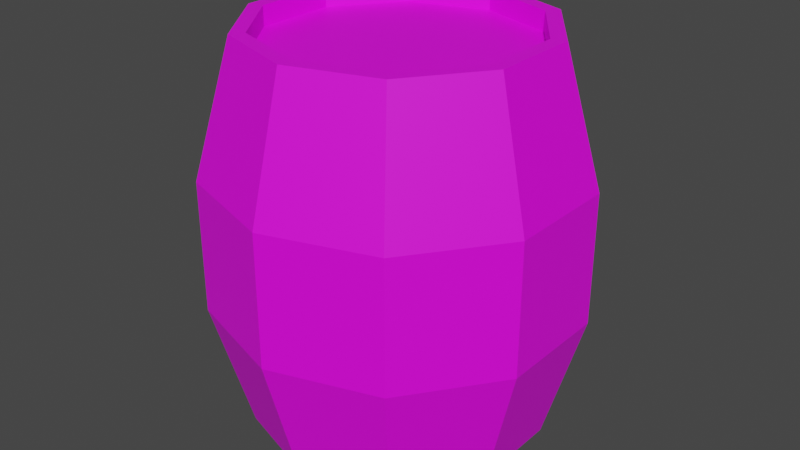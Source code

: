 # Source: Explosive_Barrel_0.blend  (saved by Blender 3.6.13; exported with 4.5.12 LTS)
import bpy
from mathutils import Matrix  # noqa: F401  (used for matrix-valued properties, if any)

bpy.ops.wm.read_factory_settings(use_empty=True)
scene = bpy.context.scene
scene.name = 'Scene'

# ---- collections
col_collection = bpy.data.collections.new('Collection'); scene.collection.children.link(col_collection)

# ---- images (referenced by path relative to the original .blend; pixels are not part of the script)
import os
ASSET_DIR = os.environ.get("B2B_ASSET_DIR", "")  # directory of the original .blend (textures are referenced by path, not embedded)
HERE = os.path.dirname(os.path.abspath(__file__))  # packed textures are extracted next to this script under _unpacked/

def load_image(name, relpath, width, height, colorspace="sRGB"):
    """Load a texture the original file referenced (path relative to the .blend, or extracted next to this script)."""
    p = next((c for c in (os.path.join(HERE, relpath), os.path.join(ASSET_DIR, relpath)) if relpath and os.path.exists(c)), "")
    if p:
        img = bpy.data.images.load(p, check_existing=True)
        img.name = name
    else:  # same state as the original file: an image datablock whose file is absent (Cycles renders it pink)
        img = bpy.data.images.new(name, width, height)
        img.source = "FILE"
        img.filepath = "//" + (relpath or name)
    img.colorspace_settings.name = colorspace
    return img
img_explosive_barrel_1_png = load_image('Explosive_Barrel_1.png', 'Explosive_Barrel_1.png', 1024, 1024, 'sRGB')

# ---- materials (node trees are filled in below, after node groups)
mat_material = bpy.data.materials.new('Material')
mat_material.alpha_threshold = 0.0
mat_material.use_transparent_shadow = False
mat_material.roughness = 0.5
mat_material.line_color = (0.0, 0.0, 0.0, 1.0)

# ---- material node trees
mat_material.use_nodes = True; mat_material.node_tree.nodes.clear()
_N = mat_material.node_tree.nodes; _L = mat_material.node_tree.links
n0 = _N.new('ShaderNodeOutputMaterial'); n0.name = 'Material Output'; n0.location = (300, 300)
n1 = _N.new('ShaderNodeBsdfPrincipled'); n1.name = 'Principled BSDF'; n1.location = (10, 300)
n1.distribution = 'GGX'
n1.subsurface_method = 'RANDOM_WALK_SKIN'
n1.inputs[3].default_value = 1.45
n1.inputs[27].default_value = (0.0, 0.0, 0.0, 1.0)
n1.inputs[28].default_value = 1.0
n2 = _N.new('ShaderNodeTexImage'); n2.name = 'Image Texture'; n2.location = (-324, 52)
n2.image = img_explosive_barrel_1_png
n2.interpolation = 'Closest'
_L.new(n1.outputs[0], n0.inputs[0])
_L.new(n2.outputs[0], n1.inputs[0])
n0.is_active_output = True

# ---- world
world_world = bpy.data.worlds.new('World'); scene.world = world_world
world_world.use_nodes = True; world_world.node_tree.nodes.clear()
_N = world_world.node_tree.nodes; _L = world_world.node_tree.links
n0 = _N.new('ShaderNodeOutputWorld'); n0.name = 'World Output'; n0.location = (300, 300)
n1 = _N.new('ShaderNodeBackground'); n1.name = 'Background'; n1.location = (10, 300)
n1.inputs[0].default_value = (0.05088, 0.05088, 0.05088, 1.0)
_L.new(n1.outputs[0], n0.inputs[0])
n0.is_active_output = True
world_world.color = (0.05088, 0.05088, 0.05088)
world_world.use_sun_shadow = False
world_world.sun_shadow_jitter_overblur = 0.0

# ---- meshes
me_cube = bpy.data.meshes.new('Cube')
me_cube.from_pydata([(-0.8916, -0.2897, -0.3333), (0.7133, 0.2318, 1.0), (0.7133, -0.2318, 1.0), (0.2184, -0.8665, 0.05795), (0.4408, -0.6068, 1.0), (0.8916, -0.2897, 0.2062), (0.551, -0.7585, 0.1723), (-0.8916, -0.2897, 0.3333), (0.8916, 0.2897, 0.3333), (0.8916, -0.2897, 0.3333), (0.391, 0.008989, -0.9), (0.551, -0.7585, -0.3333), (0.8916, -0.2897, -0.3333), (0.8916, -0.2897, 0.2062), (0.551, -0.7585, 0.1723), (0.3968, -0.5461, 0.9), (-0.4408, 0.6068, -1.0), (0.4583, -0.6308, 0.8944), (-0.7133, 0.2318, 1.0), (0.7415, -0.2409, 0.8944), (0.7415, 0.2409, 0.8944), (0.642, -0.2086, 0.9), (0.3968, -0.5461, 1.0), (0.642, -0.2086, 1.0), (-0.7133, 0.2318, -1.0), (0.642, 0.2086, 1.0), (0.1873, -0.2493, -0.9), (0.551, -0.7585, 0.3333), (-0.7133, -0.2318, 1.0), (-0.7133, -0.2318, -1.0), (0.642, 0.2086, 0.9), (0.8916, -0.2897, 0.3333), (0.3414, -0.1001, 0.9), (0.8916, 0.2897, 0.07144), (0.508, 0.5623, 0.8944), (0.4761, 0.4369, 0.9), (0.47, 0.4453, 1.0), (0.4761, 0.4369, 0.9), (0.8916, -0.2897, 0.2062), (0.4926, 0.5355, 1.0), (0.642, -0.2086, 0.9), (0.642, 0.2086, 0.9), (0.59, 0.7048, 0.3333), (0.642, -0.2086, 1.0), (0.642, 0.2086, 1.0), (0.6184, 0.6658, -0.1306), (0.009743, 0.3948, 0.9), (-0.2537, 0.2283, 0.9), (0.7413, 0.2409, 0.8953), (0.8916, -0.2897, 0.3333), (0.8916, 0.2897, 0.3333), (0.2298, 0.2241, -0.9), (0.4408, 0.6068, -1.0), (0.7133, 0.2318, -1.0), (0.7133, -0.2318, -1.0), (0.4408, -0.6068, -1.0), (0.551, 0.7585, -0.3333), (0.8916, 0.2897, -0.3333), (0.8916, -0.2897, -0.3333), (0.391, 0.008989, -0.9), (0.551, -0.7585, -0.3333), (0.4583, 0.6308, -0.8943), (0.7416, 0.241, -0.8943), (0.7416, -0.241, -0.8943), (0.4583, -0.6308, -0.8943), (0.3968, 0.5461, -1.0), (0.642, 0.2086, -1.0), (0.642, -0.2086, -1.0), (0.3968, -0.5461, -1.0), (0.1873, -0.2493, -0.9), (0.5632, 0.317, -0.9), (0.3968, 0.5461, -0.9), (0.642, 0.2086, -0.9), (0.642, -0.2086, -0.9), (0.3968, -0.5461, -0.9), (0.8916, 0.2897, 0.07144), (0.8916, -0.2897, 0.2062), (0.6184, 0.6658, -0.1306), (0.2298, 0.2241, -0.9), (-0.4578, -0.07795, -0.9), (0.7133, 0.2318, 1.0), (-0.1241, 0.1589, -0.9), (-2.235e-09, 0.9375, 0.3333), (-2.235e-09, 0.9375, -0.3333), (0.0, 0.75, -1.0), (0.0, 0.75, 1.0), (0.4408, 0.6068, -1.0), (0.4408, 0.6068, 1.0), (-0.4408, 0.6068, -1.0), (0.551, 0.7585, 0.3333), (0.551, 0.7585, -0.3333), (-0.551, 0.7585, 0.3333), (-3.541e-10, 0.7797, 0.8944), (0.4583, 0.6308, 0.8944), (0.4583, 0.6308, -0.8943), (-3.545e-10, 0.7797, -0.8943), (-0.4583, 0.6308, -0.8943), (2.086e-09, 0.675, -1.0), (0.3968, 0.5461, -1.0), (0.3968, 0.5461, 1.0), (2.086e-09, 0.675, 1.0), (-0.3968, 0.5461, -1.0), (0.3968, 0.5461, 0.9), (-1.395e-10, 0.675, 0.9), (0.5632, 0.317, -0.9), (4.312e-09, 0.675, -0.9), (0.3968, 0.5461, -0.9), (-0.3968, 0.5461, -0.9), (0.508, 0.5623, 0.8944), (0.47, 0.4453, 1.0), (0.4761, 0.4369, 0.9), (0.4926, 0.5355, 1.0), (0.59, 0.7048, 0.3333), (0.6184, 0.6658, -0.1306), (0.2298, 0.2241, -0.9), (0.3921, 0.1023, 0.9), (-0.1101, 0.4865, 0.9), (-0.551, 0.7585, -0.1368), (-0.5004, 0.7749, -0.3333), (-0.5048, 0.6948, -0.6131), (-0.4928, 0.5834, -0.8943), (-0.4349, 0.7501, -0.4973), (-0.5589, 0.5536, -0.7597), (-0.6164, 0.6685, 0.05754), (-0.1241, 0.1589, -0.9), (0.0, 0.75, 1.0), (-0.7133, 0.2318, 1.0), (-0.4408, 0.6068, 1.0), (-0.551, 0.7585, 0.3333), (-0.4583, 0.6308, 0.8944), (0.0, 0.7797, 0.8944), (-0.2537, 0.2283, 0.9), (0.009743, 0.3948, 0.9), (0.0, 0.675, 1.0), (-0.642, 0.2086, 1.0), (-0.3968, 0.5461, 1.0), (-0.697, 0.3431, 0.8048), (0.0, 0.675, 0.9), (-0.6839, 0.2723, 1.0), (-0.642, 0.2086, 0.9), (-0.3968, 0.5461, 0.9), (-0.6576, 0.6118, 0.3333), (-0.6909, 0.3106, 0.8944), (-0.1101, 0.4865, 0.9), (-0.8916, 0.2897, 0.3333), (-0.8916, 0.2897, -0.3333), (-0.551, 0.7585, 0.3333), (-0.551, 0.7585, -0.3333), (-0.7415, 0.2409, 0.8944), (-0.7415, -0.2409, 0.8944), (-0.7416, -0.241, -0.8943), (-0.7416, 0.241, -0.8943), (-0.2537, 0.2283, 0.9), (-0.642, -0.2086, -1.0), (-0.642, -0.2086, 1.0), (-0.642, 0.2086, -1.0), (-0.642, 0.2086, 1.0), (-0.3968, 0.5461, -1.0), (-0.697, 0.3431, 0.8048), (-0.3968, -0.5461, 0.9), (-0.642, -0.2086, 0.9), (-0.642, 0.2086, 0.9), (-0.6576, 0.6118, 0.3333), (-0.6909, 0.3106, 0.8944), (-0.642, -0.2086, -0.9), (-0.642, 0.2086, -0.9), (-0.3968, 0.5461, -0.9), (-0.2, -0.3034, 0.9), (-0.551, 0.7585, -0.1368), (-0.5004, 0.7749, -0.3333), (-0.5048, 0.6948, -0.6131), (-0.4928, 0.5834, -0.8943), (-0.4349, 0.7501, -0.4973), (-0.5589, 0.5536, -0.7597), (-0.6164, 0.6685, 0.05754), (-0.1241, 0.1589, -0.9), (0.0, -0.75, -1.0), (0.0, -0.75, 1.0), (-0.4408, -0.6068, -1.0), (-0.4408, -0.6068, 1.0), (-0.7133, -0.2318, -1.0), (-0.7133, -0.2318, 1.0), (-0.551, -0.7585, 0.3333), (-0.551, -0.7585, -0.3333), (-0.8916, -0.2897, 0.3333), (-0.8916, -0.2897, -0.3333), (-0.7415, -0.2409, 0.8944), (-0.4583, -0.6308, 0.8944), (0.0, -0.7797, 0.8944), (-0.4583, -0.6308, -0.8943), (-0.7416, -0.241, -0.8943), (0.1873, -0.2493, -0.9), (0.0, -0.675, -1.0), (0.0, -0.675, 1.0), (-0.3968, -0.5461, -1.0), (-0.3968, -0.5461, 1.0), (-0.642, -0.2086, -1.0), (-0.642, -0.2086, 1.0), (-0.7151, -0.3533, -0.7275), (0.0, -0.675, 0.9), (-0.3968, -0.5461, 0.9), (-0.642, -0.2086, 0.9), (-0.714, -0.2789, -0.8943), (0.0, -0.675, -0.9), (-0.3968, -0.5461, -0.9), (-0.642, -0.2086, -0.9), (0.2146, -0.6053, 0.9), (-0.2, -0.3034, 0.9), (0.2402, -0.5034, 0.9), (-0.4578, -0.07795, -0.9), (-0.08741, -0.7513, -0.8943), (0.4408, -0.6068, -1.0), (0.0, -0.75, -1.0), (0.0, -0.75, 1.0), (0.551, -0.7585, -0.3333), (-2.235e-09, -0.9375, 0.3333), (-2.235e-09, -0.9375, -0.3333), (-0.551, -0.7585, 0.3333), (-0.551, -0.7585, -0.3333), (-3.541e-10, -0.7797, 0.8944), (0.4583, -0.6308, -0.8943), (-3.545e-10, -0.7797, -0.8943), (0.3968, -0.5461, -1.0), (0.1873, -0.2493, -0.9), (2.086e-09, -0.675, -1.0), (2.086e-09, -0.675, 1.0), (0.3968, -0.5461, -0.9), (4.312e-09, -0.675, -0.9), (0.1851, -0.6898, 1.0), (0.2056, -0.6082, 1.0), (0.1865, -0.7191, 0.8944), (0.1937, -0.8746, 0.3333), (0.2184, -0.8665, 0.05795), (0.4408, -0.6068, 1.0), (0.551, -0.7585, 0.3333), (0.4583, -0.6308, 0.8944), (0.3968, -0.5461, 1.0), (0.642, -0.2086, 0.9), (0.3968, -0.5461, 0.9), (0.1851, -0.6898, 1.0), (0.2056, -0.6082, 1.0), (0.551, -0.7585, 0.1723), (0.1865, -0.7191, 0.8944), (0.1937, -0.8746, 0.3333), (0.2146, -0.6053, 0.9), (0.2184, -0.8665, 0.05795), (0.3414, -0.1001, 0.9), (-0.08741, -0.7513, -0.8943), (0.3921, 0.1023, 0.9), (-0.2, -0.3034, 0.9), (0.2402, -0.5034, 0.9), (0.3968, 0.5461, 1.0), (0.3968, 0.5461, 0.9), (0.47, 0.4453, 1.0), (0.4761, 0.4369, 0.9), (-0.7133, 0.2318, 1.0), (-0.4408, 0.6068, 1.0), (-0.4583, 0.6308, 0.8944), (-0.7415, 0.2409, 0.8944), (-0.6839, 0.2723, 1.0), (-0.6909, 0.3106, 0.8944), (2.086e-09, -0.675, 1.0), (-1.395e-10, -0.675, 0.9), (0.2056, -0.6082, 1.0), (0.2146, -0.6053, 0.9), (0.3961, -0.5461, 1.0), (0.3961, -0.5461, 0.9), (0.205, -0.6082, 1.0), (0.2139, -0.6053, 0.9)], [], [(19, 2, 4, 17), (1, 39, 36, 25), (149, 28, 18, 148), (147, 168, 169), (151, 145, 147, 170, 173, 171), (145, 144, 162, 146, 174, 168, 147), (150, 0, 145, 151), (248, 46, 47, 249, 250, 32), (25, 36, 37, 30), (26, 79, 81, 51, 10), (3, 11, 6), (12, 5, 6, 11), (14, 13, 31, 27), (22, 23, 21, 15), (4, 2, 23, 22), (33, 45, 42, 8), (38, 33, 8, 9), (42, 34, 20, 8), (34, 39, 1, 20), (31, 19, 17, 27), (35, 248, 32, 40, 41), (2, 80, 44, 43), (43, 44, 41, 40), (50, 48, 19, 49), (48, 80, 2, 19), (56, 77, 75, 57), (57, 75, 76, 58), (62, 57, 58, 63), (63, 58, 60, 64), (61, 56, 57, 62), (52, 61, 62, 53), (54, 63, 64, 55), (53, 62, 63, 54), (54, 55, 68, 67), (53, 54, 67, 66), (52, 53, 66, 65), (65, 66, 72, 70, 71), (67, 68, 74, 73), (66, 67, 73, 72), (74, 69, 59, 78, 70, 72, 73), (92, 85, 87, 93), (0, 7, 144, 145), (95, 83, 90, 94), (93, 87, 111, 108), (96, 119, 121, 118, 83, 95), (88, 84, 97, 101), (83, 82, 89, 90), (91, 92, 82), (89, 93, 108, 112), (82, 92, 93, 89), (88, 96, 95, 84), (84, 95, 94, 86), (87, 85, 100, 99), (84, 86, 98, 97), (102, 103, 116, 115, 110), (99, 100, 103, 102), (105, 106, 104, 114, 124, 107), (97, 98, 106, 105), (101, 97, 105, 107), (113, 90, 89, 112), (109, 111, 87, 99), (118, 117, 91, 82, 83), (120, 122, 119, 96), (117, 123, 91), (88, 120, 96), (129, 127, 125, 130), (125, 127, 135, 133), (127, 138, 134, 135), (133, 135, 140, 137), (135, 134, 139, 140), (139, 131, 132, 143, 137, 140), (130, 128, 129), (134, 138, 126), (141, 136, 142, 129, 128), (144, 148, 163, 158, 162), (7, 149, 148, 144), (24, 151, 171, 16), (29, 150, 151, 24), (18, 28, 154, 156), (24, 16, 157, 155), (29, 24, 155, 153), (156, 154, 160, 161), (155, 157, 166, 165), (153, 155, 165, 164), (169, 172, 170, 147), (159, 167, 152, 161, 160), (166, 175, 164, 165), (183, 182, 185), (189, 183, 185, 198, 202), (188, 177, 179, 187), (187, 179, 181, 186), (182, 187, 186, 184), (178, 189, 202, 180), (176, 210, 189, 178), (194, 196, 205, 204), (178, 180, 196, 194), (181, 179, 195, 197), (176, 178, 194, 192), (179, 177, 193, 195), (208, 207, 200, 199, 206), (197, 195, 200, 201), (205, 209, 191, 203, 204), (195, 193, 199, 200), (192, 194, 204, 203), (202, 198, 185, 190), (180, 202, 190), (210, 183, 189), (185, 182, 184), (182, 188, 187), (221, 216, 218, 247), (214, 232, 231, 215, 216), (220, 214, 216, 221), (216, 215, 217, 218), (215, 219, 217), (211, 220, 221, 212), (213, 228, 229, 225), (211, 212, 224, 222), (227, 223, 226), (247, 212, 221), (222, 224, 227, 226), (231, 230, 219, 215), (230, 228, 213, 219), (235, 233, 239, 242), (234, 235, 242, 243), (240, 239, 233, 236), (243, 245, 241, 234), (237, 246, 244, 238), (254, 253, 251, 252), (258, 255, 259, 260), (260, 259, 256, 257), (261, 263, 264, 262), (268, 267, 265, 266)])
_uv = me_cube.uv_layers.new(name='UVMap')
_uv.uv.foreach_set('vector', [0.75, 1.0, 0.75, 0.9219, 1.0, 0.9219, 1.0, 1.0, 1.0, 0.8906, 0.8125, 0.8906, 0.8438, 0.8438, 0.9844, 0.8438, 0.75, 1.0, 0.75, 0.9219, 1.0, 0.9219, 1.0, 1.0, 0.9922, 0.1484, 0.9922, 0.2129, 0.9664, 0.1484, 0.9922, 0.007812, 0.9922, 0.1641, 0.7109, 0.1641, 0.7109, 0.08594, 0.7656, 0.04688, 0.7266, 0.007812, 0.9922, 0.1484, 0.9922, 0.3672, 0.7989, 0.3672, 0.7109, 0.3672, 0.7649, 0.2767, 0.7109, 0.2129, 0.7109, 0.1484, 0.7109, 0.007812, 0.7109, 0.1641, 0.9922, 0.1641, 0.9922, 0.007812, 0.3906, 0.2656, 0.25, 0.375, 0.1562, 0.3125, 0.1875, 0.125, 0.3438, 0.04688, 0.375, 0.2031, 0.75, 0.9219, 0.9375, 0.9219, 0.9375, 1.0, 0.75, 1.0, 0.01562, 1.984, 0.01562, 1.984, 0.01562, 1.984, 0.01562, 1.984, 0.01562, 1.984, 0.8224, 0.2768, 0.9922, 0.1484, 0.9922, 0.3144, 0.9922, 0.1484, 0.9922, 0.3255, 0.7109, 0.3144, 0.7109, 0.1484, 0.7109, 0.3144, 0.9922, 0.3255, 0.9922, 0.3672, 0.7109, 0.3672, 0.75, 0.9219, 1.0, 0.9219, 1.0, 1.0, 0.75, 1.0, 0.75, 0.8438, 1.0, 0.8438, 1.0, 0.8906, 0.75, 0.8906, 0.7109, 0.2813, 0.9366, 0.215, 0.96, 0.3672, 0.7109, 0.3672, 0.7109, 0.3255, 0.9922, 0.2813, 0.9922, 0.3672, 0.7109, 0.3672, 0.9609, 0.3359, 0.9428, 0.5078, 0.7109, 0.5078, 0.7109, 0.3359, 0.9599, 0.9219, 0.9537, 1.0, 0.75, 1.0, 0.75, 0.9219, 0.9922, 0.3359, 0.9922, 0.5078, 0.7109, 0.5078, 0.7109, 0.3359, 0.4219, 0.3906, 0.3906, 0.2656, 0.375, 0.2031, 0.4844, 0.1562, 0.4844, 0.3125, 0.75, 0.8438, 1.0, 0.8438, 1.0, 0.8906, 0.75, 0.8906, 0.75, 0.9219, 1.0, 0.9219, 1.0, 1.0, 0.75, 1.0, 0.9922, 0.3359, 0.9921, 0.508, 0.7109, 0.5078, 0.7109, 0.3359, 0.75, 1.0, 0.75, 0.9219, 1.0, 0.9219, 1.0, 1.0, 0.9922, 0.1484, 0.9366, 0.215, 0.7109, 0.2813, 0.7109, 0.1484, 0.9922, 0.1484, 0.9922, 0.2813, 0.7109, 0.3255, 0.7109, 0.1484, 0.9922, 0.007812, 0.9922, 0.1641, 0.7109, 0.1641, 0.7109, 0.007812, 0.9922, 0.007812, 0.9922, 0.1641, 0.7109, 0.1641, 0.7109, 0.007812, 0.9922, 0.007812, 0.9922, 0.1641, 0.7109, 0.1641, 0.7109, 0.007812, 0.02395, 0.9917, 0.02395, 0.9917, 0.02395, 0.9917, 0.02395, 0.9917, 0.02395, 0.9917, 0.02395, 0.9917, 0.02395, 0.9917, 0.02395, 0.9917, 0.02395, 0.9917, 0.02395, 0.9917, 0.02395, 0.9917, 0.02395, 0.9917, 0.75, 0.8438, 1.0, 0.8438, 1.0, 0.8906, 0.75, 0.8906, 0.75, 0.8438, 1.0, 0.8438, 1.0, 0.8906, 0.75, 0.8906, 0.75, 0.8438, 1.0, 0.8438, 1.0, 0.8906, 0.75, 0.8906, 0.02395, 0.9917, 0.02395, 0.9917, 0.02395, 0.9917, 0.02395, 0.9917, 0.02395, 0.9917, 0.02395, 0.9917, 0.02395, 0.9917, 0.02395, 0.9917, 0.02395, 0.9917, 0.02395, 0.9917, 0.02395, 0.9917, 0.02395, 0.9917, 0.02395, 0.9917, 0.01562, 1.984, 0.01562, 1.984, 0.01562, 1.984, 0.01562, 1.984, 0.01562, 1.984, 0.01562, 1.984, 0.01562, 1.984, 0.75, 1.0, 0.75, 0.9219, 1.0, 0.9219, 1.0, 1.0, 0.7109, 0.1484, 0.7109, 0.3672, 0.9922, 0.3672, 0.9922, 0.1484, 0.9922, 0.007812, 0.9922, 0.1641, 0.7109, 0.1641, 0.7109, 0.007812, 1.0, 0.9219, 1.0, 1.0, 0.9537, 1.0, 0.9599, 0.9219, 0.7109, 0.1641, 0.7109, 0.08594, 0.7578, 0.05469, 0.7422, 0.007812, 0.9922, 0.007812, 0.9922, 0.1641, 0.75, 0.8438, 1.0, 0.8438, 1.0, 0.8906, 0.75, 0.8906, 0.9922, 0.1484, 0.9922, 0.3672, 0.7109, 0.3672, 0.7109, 0.1484, 0.9922, 0.3359, 0.7109, 0.5078, 0.7109, 0.3359, 0.9922, 0.3359, 0.9922, 0.5078, 0.9428, 0.5078, 0.9609, 0.3359, 0.9922, 0.3359, 0.9922, 0.5078, 0.7109, 0.5078, 0.7109, 0.3359, 0.02395, 0.9917, 0.02395, 0.9917, 0.02395, 0.9917, 0.02395, 0.9917, 0.02395, 0.9917, 0.02395, 0.9917, 0.02395, 0.9917, 0.02395, 0.9917, 0.75, 0.8438, 1.0, 0.8438, 1.0, 0.8906, 0.75, 0.8906, 0.75, 0.8438, 1.0, 0.8438, 1.0, 0.8906, 0.75, 0.8906, 0.3906, 0.4219, 0.25, 0.4688, 0.2188, 0.4062, 0.3906, 0.2656, 0.4219, 0.3906, 0.75, 0.9219, 1.0, 0.9219, 1.0, 1.0, 0.75, 1.0, 0.01562, 1.984, 0.01562, 1.984, 0.01562, 1.984, 0.01562, 1.984, 0.01562, 1.984, 0.01562, 1.984, 0.02395, 0.9917, 0.02395, 0.9917, 0.02395, 0.9917, 0.02395, 0.9917, 0.02395, 0.9917, 0.02395, 0.9917, 0.02395, 0.9917, 0.02395, 0.9917, 0.9366, 0.215, 0.9922, 0.1484, 0.9922, 0.3672, 0.96, 0.3672, 0.8438, 0.8438, 0.8125, 0.8906, 0.75, 0.8906, 0.7656, 0.8438, 0.9664, 0.1484, 0.9922, 0.2129, 0.9922, 0.3672, 0.7109, 0.3672, 0.7109, 0.1484, 0.7266, 0.007812, 0.7656, 0.04688, 0.7109, 0.08594, 0.7109, 0.007812, 0.7109, 0.2129, 0.7649, 0.2767, 0.7109, 0.3672, 0.02395, 0.9917, 0.02395, 0.9917, 0.02395, 0.9917, 0.75, 1.0, 0.75, 0.9219, 1.0, 0.9219, 1.0, 1.0, 0.75, 0.8438, 1.0, 0.8438, 1.0, 0.8906, 0.75, 0.8906, 1.0, 0.8906, 0.7812, 0.8906, 0.7656, 0.8438, 0.9844, 0.8438, 0.75, 0.9219, 1.0, 0.9219, 1.0, 1.0, 0.75, 1.0, 0.75, 0.9219, 1.0, 0.9219, 1.0, 1.0, 0.75, 1.0, 0.01562, 0.3125, 0.1562, 0.3125, 0.25, 0.375, 0.2188, 0.4062, 0.25, 0.4688, 0.1094, 0.4219, 0.7109, 0.5078, 0.9922, 0.3359, 0.9922, 0.5078, 0.7656, 0.8438, 0.7812, 0.8906, 0.75, 0.8906, 0.7989, 0.3359, 0.927, 0.4804, 0.9419, 0.5078, 0.7109, 0.5078, 0.7109, 0.3359, 0.9922, 0.3359, 0.9922, 0.5078, 0.9419, 0.5078, 0.927, 0.4804, 0.7989, 0.3359, 0.7109, 0.3359, 0.7109, 0.5078, 0.9922, 0.5078, 0.9922, 0.3359, 0.02395, 0.9917, 0.02395, 0.9917, 0.02395, 0.9917, 0.02395, 0.9917, 0.02395, 0.9917, 0.02395, 0.9917, 0.02395, 0.9917, 0.02395, 0.9917, 0.75, 0.8438, 1.0, 0.8438, 1.0, 0.8906, 0.75, 0.8906, 0.75, 0.8438, 1.0, 0.8438, 1.0, 0.8906, 0.75, 0.8906, 0.75, 0.8438, 1.0, 0.8438, 1.0, 0.8906, 0.75, 0.8906, 0.75, 0.9219, 1.0, 0.9219, 1.0, 1.0, 0.75, 1.0, 0.02395, 0.9917, 0.02395, 0.9917, 0.02395, 0.9917, 0.02395, 0.9917, 0.02395, 0.9917, 0.02395, 0.9917, 0.02395, 0.9917, 0.02395, 0.9917, 0.7422, 0.007812, 0.7578, 0.05469, 0.7109, 0.08594, 0.7109, 0.007812, 0.1094, 0.04688, 0.1875, 0.125, 0.1562, 0.3125, 0.01562, 0.3125, 0.01562, 0.1562, 0.01562, 1.984, 0.01562, 1.984, 0.01562, 1.984, 0.01562, 1.984, 0.9922, 0.1484, 0.9922, 0.3672, 0.7109, 0.1484, 0.9922, 0.007812, 0.9922, 0.1641, 0.7109, 0.1641, 0.7891, 0.05469, 0.7383, 0.007812, 0.75, 1.0, 0.75, 0.9219, 1.0, 0.9219, 1.0, 1.0, 0.75, 1.0, 0.75, 0.9219, 1.0, 0.9219, 1.0, 1.0, 0.9922, 0.3359, 0.9922, 0.5078, 0.7109, 0.5078, 0.7109, 0.3359, 0.02395, 0.9917, 0.02395, 0.9917, 0.02395, 0.9917, 0.02395, 0.9917, 0.02395, 0.9917, 0.02395, 0.9917, 0.02395, 0.9917, 0.02395, 0.9917, 0.02395, 0.9917, 0.02395, 0.9917, 0.02395, 0.9917, 0.02395, 0.9917, 0.75, 0.8438, 1.0, 0.8438, 1.0, 0.8906, 0.75, 0.8906, 0.75, 0.8438, 1.0, 0.8438, 1.0, 0.8906, 0.75, 0.8906, 0.75, 0.8438, 1.0, 0.8438, 1.0, 0.8906, 0.75, 0.8906, 0.75, 0.8438, 1.0, 0.8438, 1.0, 0.8906, 0.75, 0.8906, 0.3438, 0.04688, 0.1875, 0.125, 0.1094, 0.04688, 0.25, 0.0, 0.3281, 0.01562, 0.75, 0.9219, 1.0, 0.9219, 1.0, 1.0, 0.75, 1.0, 0.01562, 1.984, 0.01562, 1.984, 0.01562, 1.984, 0.01562, 1.984, 0.01562, 1.984, 0.75, 0.9219, 1.0, 0.9219, 1.0, 1.0, 0.75, 1.0, 0.02395, 0.9917, 0.02395, 0.9917, 0.02395, 0.9917, 0.02395, 0.9917, 0.7383, 0.007812, 0.7891, 0.05469, 0.7109, 0.1641, 0.7109, 0.007812, 0.02395, 0.9917, 0.02395, 0.9917, 0.02395, 0.9917, 0.9385, 0.007812, 0.7109, 0.1641, 0.7109, 0.007812, 0.7109, 0.1484, 0.9922, 0.3672, 0.7109, 0.3672, 0.7109, 0.3359, 0.9922, 0.5078, 0.7109, 0.5078, 0.9922, 0.007812, 0.9922, 0.1641, 0.7109, 0.1641, 0.9385, 0.007812, 0.9922, 0.1484, 0.8224, 0.2768, 0.8098, 0.3672, 0.7109, 0.3672, 0.7109, 0.1484, 0.9922, 0.007812, 0.9922, 0.1641, 0.7109, 0.1641, 0.7109, 0.007812, 0.9922, 0.1484, 0.9922, 0.3672, 0.7109, 0.3672, 0.7109, 0.1484, 0.9922, 0.3359, 0.9922, 0.5078, 0.7109, 0.3359, 0.02395, 0.9917, 0.02395, 0.9917, 0.02395, 0.9917, 0.02395, 0.9917, 0.8906, 0.8438, 0.9688, 0.8438, 1.0, 0.8906, 0.9219, 0.8906, 0.75, 0.8438, 1.0, 0.8438, 1.0, 0.8906, 0.75, 0.8906, 0.01562, 1.984, 0.01562, 1.984, 0.01562, 1.984, 0.02395, 0.9917, 0.02395, 0.9917, 0.02395, 0.9917, 0.02395, 0.9917, 0.02395, 0.9917, 0.02395, 0.9917, 0.02395, 0.9917, 0.8047, 0.3359, 0.8254, 0.5078, 0.7109, 0.5078, 0.7109, 0.3359, 0.8535, 0.9219, 0.8594, 1.0, 0.75, 1.0, 0.75, 0.9219, 1.0, 0.9219, 1.0, 1.0, 0.8594, 1.0, 0.8532, 0.9219, 0.9922, 0.3359, 0.9922, 0.5078, 0.8254, 0.5078, 0.8047, 0.3359, 0.8906, 0.8438, 0.9219, 0.8906, 0.75, 0.8906, 0.7656, 0.8438, 0.8098, 0.3672, 0.8224, 0.2768, 0.9922, 0.3144, 0.9922, 0.3672, 0.4844, 0.1562, 0.375, 0.2031, 0.3281, 0.01562, 0.3906, 0.04688, 0.9375, 1.0, 0.9375, 0.9219, 1.0, 0.9219, 1.0, 1.0, 1.0, 0.9219, 1.0, 1.0, 0.9844, 1.0, 0.9688, 0.9219, 0.9688, 0.9219, 0.9844, 1.0, 0.75, 1.0, 0.75, 0.9219, 1.0, 1.0, 0.875, 1.0, 0.875, 0.9219, 1.0, 0.9219, 0.875, 0.9219, 0.875, 1.0, 0.75, 1.0, 0.75, 0.9219])
me_cube.materials.append(mat_material)
me_cube.use_mirror_vertex_groups = False
me_cube.use_paint_bone_selection = False
me_cube.use_paint_mask = True
me_cube.update()
arm_armature = bpy.data.armatures.new('Armature')  # bones are not reproduced

# ---- objects
ob_explosivebarrel_0 = bpy.data.objects.new('ExplosiveBarrel_0', me_cube)
ob_explosivebarrel_0_arm = bpy.data.objects.new('ExplosiveBarrel_0_Arm', arm_armature)

# ---- transforms, parenting, visibility, modifiers, constraints
ob_explosivebarrel_0.parent = ob_explosivebarrel_0_arm
ob_explosivebarrel_0.location = (0.0, 0.0, 0.0)
ob_explosivebarrel_0.lock_rotations_4d = False
ob_explosivebarrel_0.empty_display_type = 'ARROWS'
ob_explosivebarrel_0.lineart.crease_threshold = 0.0
_vg = ob_explosivebarrel_0.vertex_groups.new(name='Bone')
_vg = ob_explosivebarrel_0.vertex_groups.new(name='Bone.001')
_vg.add([82, 83, 84, 85, 86, 87, 88, 89, 90, 91, 92, 93, 94, 95, 96, 97, 98, 99, 100, 101, 102, 103, 104, 105, 106, 107, 108, 109, 110, 111, 112, 113, 114, 115, 116, 117, 118, 119, 120, 121, 122, 123, 124, 251, 252, 253, 254], 1.0, 'REPLACE')
_vg = ob_explosivebarrel_0.vertex_groups.new(name='Bone.002')
_vg.add([211, 212, 213, 214, 215, 216, 217, 218, 219, 220, 221, 222, 223, 224, 225, 226, 227, 228, 229, 230, 231, 232, 247, 261, 262, 263, 264], 1.0, 'REPLACE')
_vg = ob_explosivebarrel_0.vertex_groups.new(name='Bone.003')
_vg.add([0, 7, 16, 18, 24, 28, 29, 144, 145, 146, 147, 148, 149, 150, 151, 152, 153, 154, 155, 156, 157, 158, 159, 160, 161, 162, 163, 164, 165, 166, 167, 168, 169, 170, 171, 172, 173, 174, 175], 1.0, 'REPLACE')
_vg = ob_explosivebarrel_0.vertex_groups.new(name='Bone.004')
_vg.add([52, 53, 54, 55, 56, 57, 58, 59, 60, 61, 62, 63, 64, 65, 66, 67, 68, 69, 70, 71, 72, 73, 74, 75, 76, 77, 78], 1.0, 'REPLACE')
_vg = ob_explosivebarrel_0.vertex_groups.new(name='Bone.005')
_vg.add([176, 177, 178, 179, 180, 181, 182, 183, 184, 185, 186, 187, 188, 189, 190, 191, 192, 193, 194, 195, 196, 197, 198, 199, 200, 201, 202, 203, 204, 205, 206, 207, 208, 209, 210], 1.0, 'REPLACE')
_vg = ob_explosivebarrel_0.vertex_groups.new(name='Bone.006')
_vg.add([125, 126, 127, 128, 129, 130, 131, 132, 133, 134, 135, 136, 137, 138, 139, 140, 141, 142, 143, 255, 256, 257, 258, 259, 260], 1.0, 'REPLACE')
_vg = ob_explosivebarrel_0.vertex_groups.new(name='Bone.007')
_vg.add([1, 2, 3, 4, 5, 6, 8, 9, 11, 12, 13, 14, 15, 17, 19, 20, 21, 22, 23, 25, 27, 30, 31, 32, 33, 34, 35, 36, 37, 38, 39, 40, 41, 42, 43, 44, 45, 46, 47, 48, 49, 50, 80, 233, 234, 235, 236, 237, 238, 239, 240, 241, 242, 243, 244, 245, 246, 248, 249, 250, 265, 266, 267, 268], 1.0, 'REPLACE')
_m = ob_explosivebarrel_0.modifiers.new('Armature', 'ARMATURE')
_m.object = ob_explosivebarrel_0_arm
ob_explosivebarrel_0_arm.location = (0.0, 0.0, 0.0)
ob_explosivebarrel_0_arm.show_in_front = True

# ---- collection membership
col_collection.objects.link(ob_explosivebarrel_0)
col_collection.objects.link(ob_explosivebarrel_0_arm)

# ---- scene / render settings (as saved in the file)
scene.frame_start = 1; scene.frame_end = 120; scene.frame_set(1)
scene.render.engine = 'BLENDER_EEVEE_NEXT'
scene.cycles.sampling_pattern = 'TABULATED_SOBOL'
scene.cycles.use_light_tree = False
scene.view_settings.view_transform = 'Filmic'
bpy.context.view_layer.update()

# ---- added for rendering (the .blend has no active camera and no usable light): camera, sun
cam_auto = bpy.data.cameras.new('AutoCamera')
cam_auto.lens = 50.0
cam_auto.sensor_width = 36.0
cam_auto.clip_end = 1000.0
ob_auto_camera = bpy.data.objects.new('AutoCamera', cam_auto)
scene.collection.objects.link(ob_auto_camera)
ob_auto_camera.location = (3.02586, -3.63103, 2.42069)
ob_auto_camera.rotation_euler = (1.09748, -7.21219e-08, 0.694738)
scene.camera = ob_auto_camera
light_auto_sun = bpy.data.lights.new('AutoSun', 'SUN')
light_auto_sun.energy = 3.0
light_auto_sun.angle = 0.0523599
ob_auto_sun = bpy.data.objects.new('AutoSun', light_auto_sun)
scene.collection.objects.link(ob_auto_sun)
ob_auto_sun.rotation_euler = (0.872665, 0.174533, 0.523599)
bpy.context.view_layer.update()
